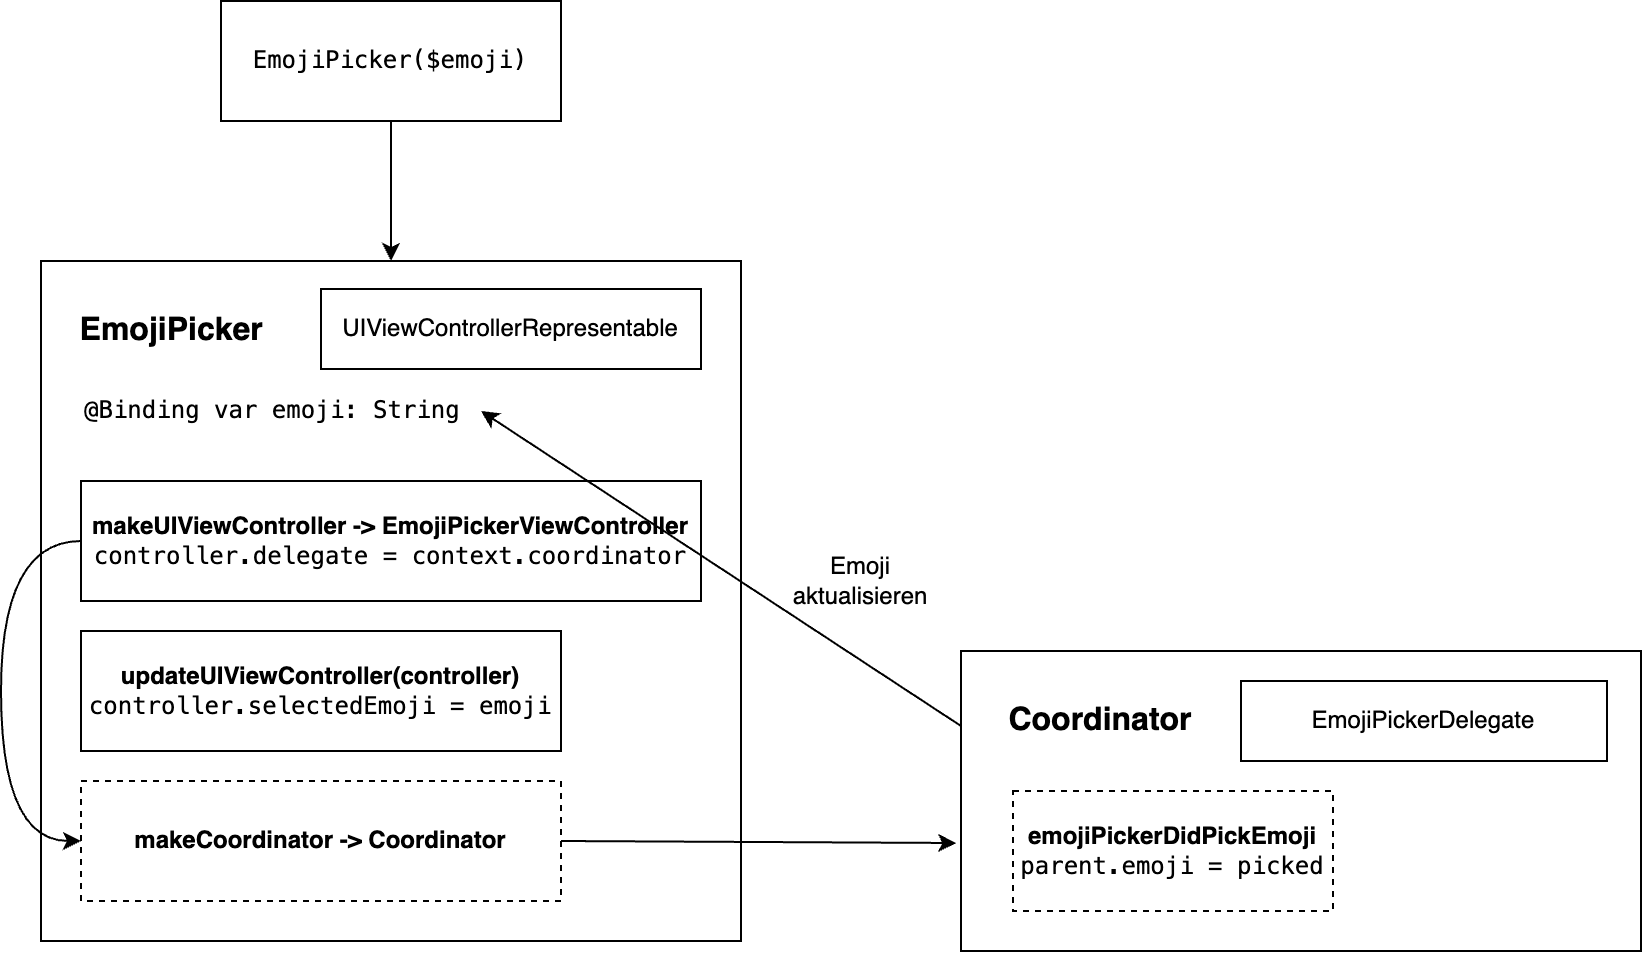

The diagram above was exported from draw.io. Its source (the exported page's mxGraphModel, read from the mxfile embedded in the PNG):
<mxGraphModel dx="1095" dy="770" grid="1" gridSize="10" guides="1" tooltips="1" connect="1" arrows="1" fold="1" page="1" pageScale="1" pageWidth="827" pageHeight="1169" math="0" shadow="0">
  <root>
    <mxCell id="0" />
    <mxCell id="1" parent="0" />
    <mxCell id="MJz_NXFIZIYYAhZifTY7-2" value="&lt;font style=&quot;font-size: 16px;&quot;&gt;&lt;br&gt;&amp;nbsp; &amp;nbsp; &lt;b&gt;EmojiPicker&lt;/b&gt;&lt;/font&gt;" style="rounded=0;whiteSpace=wrap;html=1;align=left;verticalAlign=top;" vertex="1" parent="1">
      <mxGeometry x="80" y="410" width="350" height="340" as="geometry" />
    </mxCell>
    <mxCell id="MJz_NXFIZIYYAhZifTY7-1" value="UIViewControllerRepresentable" style="rounded=0;whiteSpace=wrap;html=1;" vertex="1" parent="1">
      <mxGeometry x="220" y="424" width="190" height="40" as="geometry" />
    </mxCell>
    <mxCell id="MJz_NXFIZIYYAhZifTY7-3" value="&lt;font face=&quot;Menlo&quot;&gt;EmojiPicker($emoji)&lt;/font&gt;" style="rounded=0;whiteSpace=wrap;html=1;" vertex="1" parent="1">
      <mxGeometry x="170" y="280" width="170" height="60" as="geometry" />
    </mxCell>
    <mxCell id="MJz_NXFIZIYYAhZifTY7-4" value="&lt;b&gt;makeUIViewController -&amp;gt;&amp;nbsp;EmojiPickerViewController&lt;br&gt;&lt;/b&gt;&lt;font face=&quot;Menlo&quot;&gt;controller.delegate = context.coordinator&lt;/font&gt;" style="rounded=0;whiteSpace=wrap;html=1;" vertex="1" parent="1">
      <mxGeometry x="100" y="520" width="310" height="60" as="geometry" />
    </mxCell>
    <mxCell id="MJz_NXFIZIYYAhZifTY7-5" value="&lt;b&gt;updateUIViewController(controller)&lt;br&gt;&lt;/b&gt;&lt;font face=&quot;Menlo&quot;&gt;controller.selectedEmoji = emoji&lt;/font&gt;" style="rounded=0;whiteSpace=wrap;html=1;" vertex="1" parent="1">
      <mxGeometry x="100" y="595" width="240" height="60" as="geometry" />
    </mxCell>
    <mxCell id="MJz_NXFIZIYYAhZifTY7-6" value="&lt;b&gt;makeCoordinator -&amp;gt; Coordinator&lt;/b&gt;" style="rounded=0;whiteSpace=wrap;html=1;dashed=1;" vertex="1" parent="1">
      <mxGeometry x="100" y="670" width="240" height="60" as="geometry" />
    </mxCell>
    <mxCell id="MJz_NXFIZIYYAhZifTY7-7" value="" style="endArrow=classic;html=1;rounded=0;exitX=1;exitY=0.5;exitDx=0;exitDy=0;entryX=-0.007;entryY=0.64;entryDx=0;entryDy=0;entryPerimeter=0;" edge="1" parent="1" source="MJz_NXFIZIYYAhZifTY7-6" target="MJz_NXFIZIYYAhZifTY7-8">
      <mxGeometry width="50" height="50" relative="1" as="geometry">
        <mxPoint x="270" y="590" as="sourcePoint" />
        <mxPoint x="490" y="660" as="targetPoint" />
      </mxGeometry>
    </mxCell>
    <mxCell id="MJz_NXFIZIYYAhZifTY7-8" value="&lt;b style=&quot;font-size: 16px;&quot;&gt;&lt;br&gt;&amp;nbsp; &amp;nbsp; &amp;nbsp;Coordinator&lt;/b&gt;" style="rounded=0;whiteSpace=wrap;html=1;align=left;verticalAlign=top;" vertex="1" parent="1">
      <mxGeometry x="540" y="605" width="340" height="150" as="geometry" />
    </mxCell>
    <mxCell id="MJz_NXFIZIYYAhZifTY7-9" value="" style="endArrow=classic;html=1;rounded=0;exitX=0;exitY=0.25;exitDx=0;exitDy=0;entryX=1;entryY=0.5;entryDx=0;entryDy=0;" edge="1" parent="1" source="MJz_NXFIZIYYAhZifTY7-8" target="MJz_NXFIZIYYAhZifTY7-14">
      <mxGeometry width="50" height="50" relative="1" as="geometry">
        <mxPoint x="350" y="670" as="sourcePoint" />
        <mxPoint x="430" y="620" as="targetPoint" />
      </mxGeometry>
    </mxCell>
    <mxCell id="MJz_NXFIZIYYAhZifTY7-10" value="Emoji aktualisieren" style="text;html=1;strokeColor=none;fillColor=none;align=center;verticalAlign=middle;whiteSpace=wrap;rounded=0;" vertex="1" parent="1">
      <mxGeometry x="460" y="555" width="60" height="30" as="geometry" />
    </mxCell>
    <mxCell id="MJz_NXFIZIYYAhZifTY7-11" value="EmojiPickerDelegate" style="rounded=0;whiteSpace=wrap;html=1;" vertex="1" parent="1">
      <mxGeometry x="680" y="620" width="183" height="40" as="geometry" />
    </mxCell>
    <mxCell id="MJz_NXFIZIYYAhZifTY7-12" value="" style="endArrow=classic;html=1;rounded=0;exitX=0.5;exitY=1;exitDx=0;exitDy=0;entryX=0.5;entryY=0;entryDx=0;entryDy=0;" edge="1" parent="1" source="MJz_NXFIZIYYAhZifTY7-3" target="MJz_NXFIZIYYAhZifTY7-2">
      <mxGeometry width="50" height="50" relative="1" as="geometry">
        <mxPoint x="350" y="670" as="sourcePoint" />
        <mxPoint x="500" y="670" as="targetPoint" />
      </mxGeometry>
    </mxCell>
    <mxCell id="MJz_NXFIZIYYAhZifTY7-13" value="&lt;b&gt;emojiPickerDidPickEmoji&lt;/b&gt;&lt;br&gt;&lt;font face=&quot;Menlo&quot;&gt;parent.emoji = picked&lt;/font&gt;" style="rounded=0;whiteSpace=wrap;html=1;dashed=1;" vertex="1" parent="1">
      <mxGeometry x="566" y="675" width="160" height="60" as="geometry" />
    </mxCell>
    <mxCell id="MJz_NXFIZIYYAhZifTY7-14" value="@Binding var emoji: String" style="text;html=1;strokeColor=none;fillColor=none;align=left;verticalAlign=middle;whiteSpace=wrap;rounded=0;fontFamily=Menlo;" vertex="1" parent="1">
      <mxGeometry x="100" y="470" width="200" height="30" as="geometry" />
    </mxCell>
    <mxCell id="MJz_NXFIZIYYAhZifTY7-15" value="" style="endArrow=classic;html=1;rounded=0;exitX=0;exitY=0.5;exitDx=0;exitDy=0;edgeStyle=orthogonalEdgeStyle;curved=1;entryX=0;entryY=0.5;entryDx=0;entryDy=0;" edge="1" parent="1" source="MJz_NXFIZIYYAhZifTY7-4" target="MJz_NXFIZIYYAhZifTY7-6">
      <mxGeometry width="50" height="50" relative="1" as="geometry">
        <mxPoint x="350" y="710" as="sourcePoint" />
        <mxPoint x="40" y="700" as="targetPoint" />
        <Array as="points">
          <mxPoint x="60" y="550" />
          <mxPoint x="60" y="700" />
        </Array>
      </mxGeometry>
    </mxCell>
  </root>
</mxGraphModel>